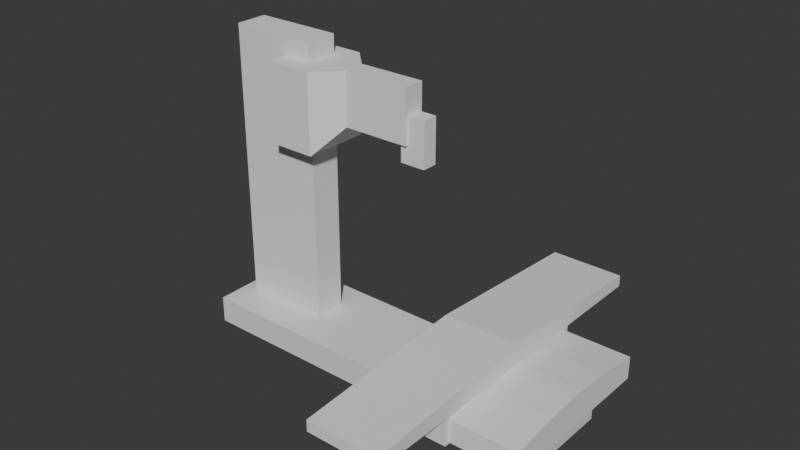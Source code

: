 # Source: VMB70.blend  (saved by Blender 4.2.67; exported with 4.5.12 LTS)
import bpy
from mathutils import Matrix  # noqa: F401  (used for matrix-valued properties, if any)

bpy.ops.wm.read_factory_settings(use_empty=True)
scene = bpy.context.scene
scene.name = 'Scene'

# ---- collections
col_collection = bpy.data.collections.new('Collection'); scene.collection.children.link(col_collection)

# ---- materials (node trees are filled in below, after node groups)
mat_material = bpy.data.materials.new('Material')
mat_material.alpha_threshold = 0.0
mat_material.roughness = 0.5
mat_material.line_color = (0.0, 0.0, 0.0, 1.0)

# ---- material node trees
mat_material.use_nodes = True; mat_material.node_tree.nodes.clear()
_N = mat_material.node_tree.nodes; _L = mat_material.node_tree.links
n0 = _N.new('ShaderNodeOutputMaterial'); n0.name = 'Material Output'; n0.location = (300, 300)
n1 = _N.new('ShaderNodeBsdfPrincipled'); n1.name = 'Principled BSDF'; n1.location = (10, 300)
n1.inputs[3].default_value = 1.45
_L.new(n1.outputs[0], n0.inputs[0])
n0.is_active_output = True

# ---- world
world_world = bpy.data.worlds.new('World'); scene.world = world_world
world_world.use_nodes = True; world_world.node_tree.nodes.clear()
_N = world_world.node_tree.nodes; _L = world_world.node_tree.links
n0 = _N.new('ShaderNodeOutputWorld'); n0.name = 'World Output'; n0.location = (300, 300)
n1 = _N.new('ShaderNodeBackground'); n1.name = 'Background'; n1.location = (10, 300)
n1.inputs[0].default_value = (0.05088, 0.05088, 0.05088, 1.0)
_L.new(n1.outputs[0], n0.inputs[0])
n0.is_active_output = True
world_world.color = (0.05088, 0.05088, 0.05088)
world_world.sun_shadow_jitter_overblur = 0.0

# ---- meshes
me_cube = bpy.data.meshes.new('Cube')
me_cube.from_pydata([(1.0, 1.0, 1.0), (1.0, 1.0, -1.0), (1.0, -1.0, 1.0), (1.0, -1.0, -1.0), (-1.0, 1.0, 1.0), (-1.0, 1.0, -1.0), (-1.0, -1.0, 1.0), (-1.0, -1.0, -1.0)], [], [(0, 4, 6, 2), (3, 2, 6, 7), (7, 6, 4, 5), (5, 1, 3, 7), (1, 0, 2, 3), (5, 4, 0, 1)])
_uv = me_cube.uv_layers.new(name='UVMap')
_uv.uv.foreach_set('vector', [0.625, 0.5, 0.875, 0.5, 0.875, 0.75, 0.625, 0.75, 0.375, 0.75, 0.625, 0.75, 0.625, 1.0, 0.375, 1.0, 0.375, 0.0, 0.625, 0.0, 0.625, 0.25, 0.375, 0.25, 0.125, 0.5, 0.375, 0.5, 0.375, 0.75, 0.125, 0.75, 0.375, 0.5, 0.625, 0.5, 0.625, 0.75, 0.375, 0.75, 0.375, 0.25, 0.625, 0.25, 0.625, 0.5, 0.375, 0.5])
me_cube.materials.append(mat_material)
me_cube.use_mirror_vertex_groups = False
me_cube.update()
me_x = bpy.data.meshes.new('Куб')
me_x.from_pydata([(-0.3774, -0.3198, -1.185), (-0.3774, -0.3198, 1.185), (-0.3774, 0.3198, -1.185), (-0.3774, 0.3198, 1.185), (0.3774, -0.3198, -1.185), (0.3774, -0.3198, 1.185), (0.3774, 0.3198, -1.185), (0.3774, 0.3198, 1.185)], [], [(0, 1, 3, 2), (2, 3, 7, 6), (6, 7, 5, 4), (4, 5, 1, 0), (2, 6, 4, 0), (7, 3, 1, 5)])
_uv = me_x.uv_layers.new(name='UVКарта')
_uv.uv.foreach_set('vector', [0.375, 0.0, 0.625, 0.0, 0.625, 0.25, 0.375, 0.25, 0.375, 0.25, 0.625, 0.25, 0.625, 0.5, 0.375, 0.5, 0.375, 0.5, 0.625, 0.5, 0.625, 0.75, 0.375, 0.75, 0.375, 0.75, 0.625, 0.75, 0.625, 1.0, 0.375, 1.0, 0.125, 0.5, 0.375, 0.5, 0.375, 0.75, 0.125, 0.75, 0.625, 0.5, 0.875, 0.5, 0.875, 0.75, 0.625, 0.75])
me_x.update()
me_004 = bpy.data.meshes.new('Куб.004')
me_004.from_pydata([(-1.0, -1.0, -1.0), (-1.0, -1.0, 1.0), (-1.0, 1.0, -1.0), (-1.0, 1.0, 1.0), (0.3202, -0.9941, -1.009), (0.3202, -0.9941, 0.9907), (1.015, -0.2959, 0.9859), (0.3209, 1.006, -1.009), (1.015, 0.3148, 0.9859), (0.3209, 1.006, 0.9907), (0.3281, -0.986, -1.009), (1.015, -0.2959, -0.3271), (1.015, 0.3148, -0.3271), (0.3281, 0.9987, -1.009), (3.495, -0.2033, -0.7923), (2.751, -0.2033, -0.7923), (3.495, -0.2033, 0.3372), (2.751, -0.2033, 0.3372), (3.495, 0.2524, -0.7923), (2.751, 0.2524, -0.7923), (3.495, 0.2524, 0.3372), (2.751, 0.2524, 0.3372), (1.003, -0.2953, -0.3407), (1.003, -0.2953, 0.9956), (1.003, 0.3381, -0.3407), (1.003, 0.3381, 0.9956), (2.975, -0.2953, -0.3407), (2.975, -0.2953, 0.9956), (2.975, 0.3381, -0.3407), (2.975, 0.3381, 0.9956)], [], [(0, 1, 3, 2), (8, 12, 13, 7, 9), (4, 5, 1, 0), (8, 9, 3, 1, 5, 6), (12, 8, 6, 11), (2, 3, 9, 7), (5, 4, 10, 11, 6), (12, 11, 10, 13), (2, 7, 13, 10, 4, 0), (14, 15, 17, 16), (16, 17, 21, 20), (20, 21, 19, 18), (18, 19, 15, 14), (16, 20, 18, 14), (21, 17, 15, 19), (22, 23, 25, 24), (24, 25, 29, 28), (28, 29, 27, 26), (26, 27, 23, 22), (24, 28, 26, 22), (29, 25, 23, 27)])
_uv = me_004.uv_layers.new(name='UVКарта')
_uv.uv.foreach_set('vector', [0.375, 0.0, 0.625, 0.0, 0.625, 0.25, 0.375, 0.25, 0.625, 0.5868, 0.4609, 0.5868, 0.375, 0.4157, 0.375, 0.4139, 0.625, 0.4139, 0.375, 0.8362, 0.625, 0.8362, 0.625, 1.0, 0.375, 1.0, 0.625, 0.5868, 0.7111, 0.5, 0.875, 0.5, 0.875, 0.75, 0.7112, 0.75, 0.625, 0.6631, 0.4609, 0.5868, 0.625, 0.5868, 0.625, 0.6631, 0.4609, 0.6631, 0.375, 0.25, 0.625, 0.25, 0.625, 0.4139, 0.375, 0.4139, 0.625, 0.8362, 0.375, 0.8362, 0.375, 0.8342, 0.4609, 0.6631, 0.625, 0.6631, 0.4609, 0.5868, 0.4609, 0.6631, 0.2898, 0.749, 0.2898, 0.5009, 0.125, 0.5, 0.2889, 0.5, 0.2898, 0.5009, 0.2898, 0.749, 0.2888, 0.75, 0.125, 0.75, 0.375, 0.0, 0.625, 0.0, 0.625, 0.25, 0.375, 0.25, 0.375, 0.25, 0.625, 0.25, 0.625, 0.5, 0.375, 0.5, 0.375, 0.5, 0.625, 0.5, 0.625, 0.75, 0.375, 0.75, 0.375, 0.75, 0.625, 0.75, 0.625, 1.0, 0.375, 1.0, 0.125, 0.5, 0.375, 0.5, 0.375, 0.75, 0.125, 0.75, 0.625, 0.5, 0.875, 0.5, 0.875, 0.75, 0.625, 0.75, 0.375, 0.0, 0.625, 0.0, 0.625, 0.25, 0.375, 0.25, 0.375, 0.25, 0.625, 0.25, 0.625, 0.5, 0.375, 0.5, 0.375, 0.5, 0.625, 0.5, 0.625, 0.75, 0.375, 0.75, 0.375, 0.75, 0.625, 0.75, 0.625, 1.0, 0.375, 1.0, 0.125, 0.5, 0.375, 0.5, 0.375, 0.75, 0.125, 0.75, 0.625, 0.5, 0.875, 0.5, 0.875, 0.75, 0.625, 0.75])
me_004.update()
me_007 = bpy.data.meshes.new('Куб.007')
me_007.from_pydata([(-1.0, -1.0, -1.0), (-1.0, -1.0, 1.0), (-1.0, 1.0, -1.0), (-1.0, 1.0, 1.0), (1.0, -1.0, -1.0), (1.0, -1.0, 1.0), (1.0, 1.0, -1.0), (1.0, 1.0, 1.0), (1.0, -0.9509, -0.9163), (3.182, -0.9509, -0.9163), (1.0, 0.9538, -0.9163), (3.182, 0.9538, -0.9163), (1.0, -0.9509, 0.159), (3.182, -0.9509, 0.159), (1.0, 0.9538, 0.1591), (3.182, 0.9538, 0.1591), (1.0, -0.4359, 0.4456), (1.0, -0.05652, 0.551), (3.182, -0.05652, 0.551), (3.182, -0.4359, 0.4456), (1.0, 0.06054, 0.551), (1.0, 0.4395, 0.4456), (3.182, 0.4395, 0.4456), (3.182, 0.06054, 0.551), (1.0, 0.7576, 0.2684), (1.0, 0.9538, 0.1591), (3.182, 0.9538, 0.1591), (3.182, 0.7576, 0.2684), (1.0, -0.9509, 0.159), (1.0, -0.7616, 0.2643), (3.182, -0.7616, 0.2643), (3.182, -0.9509, 0.159)], [], [(0, 1, 3, 2), (2, 3, 7, 6), (6, 7, 5, 4), (4, 5, 1, 0), (2, 6, 4, 0), (7, 3, 1, 5), (10, 11, 9, 8), (8, 9, 13, 12), (12, 28, 29, 16, 17, 20, 21, 24, 25, 14, 10, 8), (14, 15, 11, 10), (17, 18, 23, 20), (15, 26, 27, 22, 23, 18, 19, 30, 31, 13, 9, 11), (18, 17, 16, 19), (31, 28, 12, 13), (20, 23, 22, 21), (15, 14, 25, 26), (26, 25, 24, 27), (21, 22, 27, 24), (28, 31, 30, 29), (19, 16, 29, 30)])
_uv = me_007.uv_layers.new(name='UVКарта')
_uv.uv.foreach_set('vector', [0.375, 0.0, 0.625, 0.0, 0.625, 0.25, 0.375, 0.25, 0.375, 0.25, 0.625, 0.25, 0.625, 0.5, 0.375, 0.5, 0.375, 0.5, 0.625, 0.5, 0.625, 0.75, 0.375, 0.75, 0.375, 0.75, 0.625, 0.75, 0.625, 1.0, 0.375, 1.0, 0.125, 0.5, 0.375, 0.5, 0.375, 0.75, 0.125, 0.75, 0.625, 0.5, 0.875, 0.5, 0.875, 0.75, 0.625, 0.75, 0.375, 0.75, 0.625, 0.75, 0.625, 1.0, 0.375, 1.0, 0.375, 0.0, 0.625, 0.0, 0.625, 0.1832, 0.375, 0.1832, 0.125, 0.5668, 0.125, 0.5668, 0.1498, 0.5488, 0.1926, 0.518, 0.2424, 0.5, 0.2578, 0.5, 0.3075, 0.518, 0.3493, 0.5481, 0.375, 0.5668, 0.375, 0.5668, 0.375, 0.75, 0.125, 0.75, 0.375, 0.5668, 0.625, 0.5668, 0.625, 0.75, 0.375, 0.75, 0.375, 0.3674, 0.625, 0.3674, 0.625, 0.3828, 0.375, 0.3828, 0.625, 0.5668, 0.625, 0.5668, 0.6507, 0.5481, 0.6925, 0.518, 0.7422, 0.5, 0.7576, 0.5, 0.8074, 0.518, 0.8502, 0.5488, 0.875, 0.5668, 0.875, 0.5668, 0.875, 0.75, 0.625, 0.75, 0.625, 0.3674, 0.375, 0.3674, 0.375, 0.2996, 0.625, 0.2996, 0.625, 0.1832, 0.375, 0.1832, 0.375, 0.1832, 0.625, 0.1832, 0.375, 0.3828, 0.625, 0.3828, 0.625, 0.4505, 0.375, 0.4505, 0.625, 0.5668, 0.375, 0.5668, 0.375, 0.5668, 0.625, 0.5668, 0.625, 0.5668, 0.375, 0.5668, 0.375, 0.5224, 0.625, 0.5224, 0.375, 0.4505, 0.625, 0.4505, 0.625, 0.5224, 0.375, 0.5224, 0.375, 0.1832, 0.625, 0.1832, 0.625, 0.226, 0.375, 0.226, 0.625, 0.2996, 0.375, 0.2996, 0.375, 0.226, 0.625, 0.226])
me_007.update()
me_008 = bpy.data.meshes.new('Куб.008')
me_008.from_pydata([(-1.0, -1.0, -1.0), (-1.0, 1.0, -1.0), (1.0, -1.0, -1.0), (1.0, 1.0, -1.0), (-1.0, -0.003997, 1.0), (-1.0, 1.0, -0.003997), (1.0, 1.0, -0.003997), (1.0, -0.003997, 1.0), (-1.0, -1.0, -0.0006198), (-1.0, -0.003997, 1.0), (1.0, -0.003997, 1.0), (1.0, -1.0, -0.0006198)], [], [(1, 5, 6, 3), (7, 4, 9, 10), (1, 3, 2, 0), (2, 11, 8, 0), (4, 7, 6, 5), (3, 6, 7, 10, 11, 2), (10, 9, 8, 11), (0, 8, 9, 4, 5, 1)])
_uv = me_008.uv_layers.new(name='UVКарта')
_uv.uv.foreach_set('vector', [0.375, 0.25, 0.4995, 0.25, 0.4995, 0.5, 0.375, 0.5, 0.625, 0.6255, 0.875, 0.6255, 0.875, 0.6255, 0.625, 0.6255, 0.125, 0.5, 0.375, 0.5, 0.375, 0.75, 0.125, 0.75, 0.375, 0.75, 0.4999, 0.75, 0.4999, 1.0, 0.375, 1.0, 0.625, 0.25, 0.625, 0.5, 0.4995, 0.5, 0.4995, 0.25, 0.375, 0.5, 0.4995, 0.5, 0.625, 0.6255, 0.625, 0.6255, 0.4999, 0.75, 0.375, 0.75, 0.625, 0.75, 0.625, 1.0, 0.4999, 1.0, 0.4999, 0.75, 0.375, 0.0, 0.4999, 0.0, 0.625, 0.1245, 0.625, 0.1245, 0.4995, 0.25, 0.375, 0.25])
me_008.update()

# ---- objects
ob_cube = bpy.data.objects.new('Cube', me_cube)
ob_x = bpy.data.objects.new('Куб', me_x)
ob_002 = bpy.data.objects.new('Куб.002', me_004)
ob_004 = bpy.data.objects.new('Куб.004', me_007)
ob_005 = bpy.data.objects.new('Куб.005', me_008)

# ---- transforms, parenting, visibility, modifiers, constraints
ob_cube.location = (1.502, -0.002446, -0.07065)
ob_cube.scale = (1.6, 0.4156, 0.1155)
ob_cube.lock_rotations_4d = False
ob_cube.empty_display_type = 'ARROWS'
ob_cube.lineart.crease_threshold = 0.0
ob_x.location = (0.3861, 0.01687, 1.243)
ob_x.scale = (1.0, 0.4324, 1.011)
ob_002.location = (0.8036, 0.004846, 1.948)
ob_002.scale = (0.2907, 0.2893, 0.3385)
ob_004.location = (2.35, 0.003177, 0.2127)
ob_004.scale = (0.2667, 0.7885, 0.1827)
ob_005.location = (2.33, -0.00281, 0.4098)
ob_005.scale = (-0.3186, 1.537, 0.09887)

# ---- collection membership
col_collection.objects.link(ob_cube)
col_collection.objects.link(ob_x)
col_collection.objects.link(ob_002)
col_collection.objects.link(ob_004)
col_collection.objects.link(ob_005)

# ---- scene / render settings (as saved in the file)
scene.frame_start = 1; scene.frame_end = 250; scene.frame_set(1)
scene.render.engine = 'BLENDER_EEVEE_NEXT'
bpy.context.view_layer.update()

# ---- added for rendering (the .blend has no active camera and no usable light): camera, sun
cam_auto = bpy.data.cameras.new('AutoCamera')
cam_auto.lens = 50.0
cam_auto.sensor_width = 36.0
cam_auto.clip_end = 1000.0
ob_auto_camera = bpy.data.objects.new('AutoCamera', cam_auto)
scene.collection.objects.link(ob_auto_camera)
ob_auto_camera.location = (6.37794, -5.79538, 4.98888)
ob_auto_camera.rotation_euler = (1.09748, -7.21219e-08, 0.694738)
scene.camera = ob_auto_camera
light_auto_sun = bpy.data.lights.new('AutoSun', 'SUN')
light_auto_sun.energy = 3.0
light_auto_sun.angle = 0.0523599
ob_auto_sun = bpy.data.objects.new('AutoSun', light_auto_sun)
scene.collection.objects.link(ob_auto_sun)
ob_auto_sun.rotation_euler = (0.872665, 0.174533, 0.523599)
bpy.context.view_layer.update()
